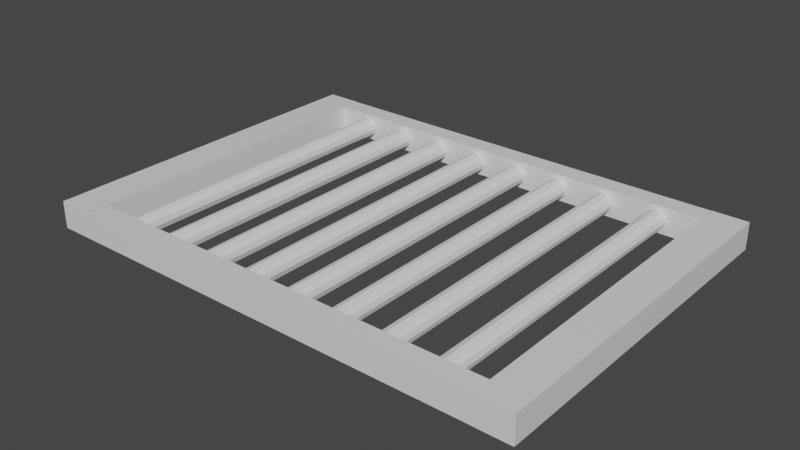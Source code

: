 # Source: gate.blend  (saved by Blender 2.80.75; exported with 4.5.12 LTS)
import bpy
from mathutils import Matrix  # noqa: F401  (used for matrix-valued properties, if any)

bpy.ops.wm.read_factory_settings(use_empty=True)
scene = bpy.context.scene
scene.name = 'Scene'

# ---- collections
col_collection = bpy.data.collections.new('Collection'); scene.collection.children.link(col_collection)

# ---- materials (node trees are filled in below, after node groups)
mat_material = bpy.data.materials.new('Material')
mat_material.alpha_threshold = 0.0
mat_material.use_transparent_shadow = False
mat_material.line_color = (0.0, 0.0, 0.0, 1.0)

# ---- material node trees
mat_material.use_nodes = True; mat_material.node_tree.nodes.clear()
_N = mat_material.node_tree.nodes; _L = mat_material.node_tree.links
n0 = _N.new('ShaderNodeOutputMaterial'); n0.name = 'Material Output'; n0.location = (300, 300)
n1 = _N.new('ShaderNodeBsdfPrincipled'); n1.name = 'Principled BSDF'; n1.location = (10, 300)
n1.distribution = 'GGX'
n1.subsurface_method = 'BURLEY'
n1.inputs[2].default_value = 0.4
n1.inputs[3].default_value = 1.45
n1.inputs[27].default_value = (0.0, 0.0, 0.0, 1.0)
n1.inputs[28].default_value = 1.0
_L.new(n1.outputs[0], n0.inputs[0])
n0.is_active_output = True

# ---- world
world_world = bpy.data.worlds.new('World'); scene.world = world_world
world_world.use_nodes = True; world_world.node_tree.nodes.clear()
_N = world_world.node_tree.nodes; _L = world_world.node_tree.links
n0 = _N.new('ShaderNodeOutputWorld'); n0.name = 'World Output'; n0.location = (300, 300)
n1 = _N.new('ShaderNodeBackground'); n1.name = 'Background'; n1.location = (10, 300)
n1.inputs[0].default_value = (0.05088, 0.05088, 0.05088, 1.0)
_L.new(n1.outputs[0], n0.inputs[0])
n0.is_active_output = True
world_world.color = (0.05088, 0.05088, 0.05088)
world_world.use_sun_shadow = False
world_world.sun_shadow_jitter_overblur = 0.0

# ---- meshes
me_cube = bpy.data.meshes.new('Cube')
me_cube.from_pydata([(1.0, 1.0, -0.849), (1.0, 1.0, -1.0), (1.0, -1.0, -0.849), (1.0, -1.0, -1.0), (0.6706, 1.0, -0.849), (0.6706, 1.0, -1.0), (0.6706, -1.0, -0.849), (0.6706, -1.0, -1.0)], [], [(0, 4, 6, 2), (3, 2, 6, 7), (7, 6, 4, 5), (5, 1, 3, 7), (1, 0, 2, 3), (5, 4, 0, 1)])
_uv = me_cube.uv_layers.new(name='UVMap')
_uv.uv.foreach_set('vector', [0.375, 0.0, 0.625, 0.0, 0.625, 0.25, 0.375, 0.25, 0.375, 0.25, 0.625, 0.25, 0.625, 0.5, 0.375, 0.5, 0.375, 0.5, 0.625, 0.5, 0.625, 0.75, 0.375, 0.75, 0.375, 0.75, 0.625, 0.75, 0.625, 1.0, 0.375, 1.0, 0.125, 0.5, 0.375, 0.5, 0.375, 0.75, 0.125, 0.75, 0.625, 0.5, 0.875, 0.5, 0.875, 0.75, 0.625, 0.75])
me_cube.materials.append(mat_material)
me_cube.use_remesh_preserve_volume = False
me_cube.use_remesh_preserve_attributes = False
me_cube.use_mirror_vertex_groups = False
me_cube.update()
me_cube_001 = bpy.data.meshes.new('Cube.001')
me_cube_001.from_pydata([(1.0, 1.0, -0.849), (1.0, 1.0, -1.0), (1.0, -1.0, -0.849), (1.0, -1.0, -1.0), (0.6706, 1.0, -0.849), (0.6706, 1.0, -1.0), (0.6706, -1.0, -0.849), (0.6706, -1.0, -1.0)], [], [(0, 4, 6, 2), (3, 2, 6, 7), (7, 6, 4, 5), (5, 1, 3, 7), (1, 0, 2, 3), (5, 4, 0, 1)])
_uv = me_cube_001.uv_layers.new(name='UVMap')
_uv.uv.foreach_set('vector', [0.375, 0.0, 0.625, 0.0, 0.625, 0.25, 0.375, 0.25, 0.375, 0.25, 0.625, 0.25, 0.625, 0.5, 0.375, 0.5, 0.375, 0.5, 0.625, 0.5, 0.625, 0.75, 0.375, 0.75, 0.375, 0.75, 0.625, 0.75, 0.625, 1.0, 0.375, 1.0, 0.125, 0.5, 0.375, 0.5, 0.375, 0.75, 0.125, 0.75, 0.625, 0.5, 0.875, 0.5, 0.875, 0.75, 0.625, 0.75])
me_cube_001.materials.append(mat_material)
me_cube_001.use_remesh_preserve_volume = False
me_cube_001.use_remesh_preserve_attributes = False
me_cube_001.use_mirror_vertex_groups = False
me_cube_001.update()
me_cube_002 = bpy.data.meshes.new('Cube.002')
me_cube_002.from_pydata([(0.7842, 1.57, -0.849), (0.7842, 1.57, -1.0), (0.7842, -0.7989, -0.849), (0.7842, -0.7989, -1.0), (0.6706, 1.57, -0.849), (0.6706, 1.57, -1.0), (0.6706, -0.7989, -0.849), (0.6706, -0.7989, -1.0)], [], [(0, 4, 6, 2), (3, 2, 6, 7), (7, 6, 4, 5), (5, 1, 3, 7), (1, 0, 2, 3), (5, 4, 0, 1)])
_uv = me_cube_002.uv_layers.new(name='UVMap')
_uv.uv.foreach_set('vector', [0.375, 0.0, 0.625, 0.0, 0.625, 0.25, 0.375, 0.25, 0.375, 0.25, 0.625, 0.25, 0.625, 0.5, 0.375, 0.5, 0.375, 0.5, 0.625, 0.5, 0.625, 0.75, 0.375, 0.75, 0.375, 0.75, 0.625, 0.75, 0.625, 1.0, 0.375, 1.0, 0.125, 0.5, 0.375, 0.5, 0.375, 0.75, 0.125, 0.75, 0.625, 0.5, 0.875, 0.5, 0.875, 0.75, 0.625, 0.75])
me_cube_002.materials.append(mat_material)
me_cube_002.use_remesh_preserve_volume = False
me_cube_002.use_remesh_preserve_attributes = False
me_cube_002.use_mirror_vertex_groups = False
me_cube_002.update()
me_cube_003 = bpy.data.meshes.new('Cube.003')
me_cube_003.from_pydata([(0.7842, 1.568, -0.849), (0.7842, 1.568, -1.0), (0.7842, -0.7984, -0.849), (0.7842, -0.7984, -1.0), (0.6706, 1.568, -0.849), (0.6706, 1.568, -1.0), (0.6706, -0.7984, -0.849), (0.6706, -0.7984, -1.0)], [], [(0, 4, 6, 2), (3, 2, 6, 7), (7, 6, 4, 5), (5, 1, 3, 7), (1, 0, 2, 3), (5, 4, 0, 1)])
_uv = me_cube_003.uv_layers.new(name='UVMap')
_uv.uv.foreach_set('vector', [0.375, 0.0, 0.625, 0.0, 0.625, 0.25, 0.375, 0.25, 0.375, 0.25, 0.625, 0.25, 0.625, 0.5, 0.375, 0.5, 0.375, 0.5, 0.625, 0.5, 0.625, 0.75, 0.375, 0.75, 0.375, 0.75, 0.625, 0.75, 0.625, 1.0, 0.375, 1.0, 0.125, 0.5, 0.375, 0.5, 0.375, 0.75, 0.125, 0.75, 0.625, 0.5, 0.875, 0.5, 0.875, 0.75, 0.625, 0.75])
me_cube_003.materials.append(mat_material)
me_cube_003.use_remesh_preserve_volume = False
me_cube_003.use_remesh_preserve_attributes = False
me_cube_003.use_mirror_vertex_groups = False
me_cube_003.update()
me_cylinder = bpy.data.meshes.new('Cylinder')
me_cylinder.from_pydata([(-2.85e-09, 0.1544, -2.392), (-2.85e-09, 0.1544, 2.456), (0.07718, 0.1337, -2.392), (0.07718, 0.1337, 2.456), (0.1337, 0.07718, -2.392), (0.1337, 0.07718, 2.456), (0.1544, -2.413e-07, -2.392), (0.1544, -4.294e-08, 2.456), (0.1337, -0.07718, -2.392), (0.1337, -0.07718, 2.456), (0.07718, -0.1337, -2.392), (0.07718, -0.1337, 2.456), (2.046e-08, -0.1544, -2.392), (2.046e-08, -0.1544, 2.456), (-0.07718, -0.1337, -2.392), (-0.07718, -0.1337, 2.456), (-0.1337, -0.07718, -2.392), (-0.1337, -0.07718, 2.456), (-0.1544, -3.064e-07, -2.392), (-0.1544, -1.08e-07, 2.456), (-0.1337, 0.07718, -2.392), (-0.1337, 0.07718, 2.456), (-0.07718, 0.1337, -2.392), (-0.07718, 0.1337, 2.456)], [], [(0, 1, 3, 2), (2, 3, 5, 4), (4, 5, 7, 6), (6, 7, 9, 8), (8, 9, 11, 10), (10, 11, 13, 12), (12, 13, 15, 14), (14, 15, 17, 16), (16, 17, 19, 18), (18, 19, 21, 20), (3, 1, 23, 21, 19, 17, 15, 13, 11, 9, 7, 5), (20, 21, 23, 22), (22, 23, 1, 0), (0, 2, 4, 6, 8, 10, 12, 14, 16, 18, 20, 22)])
_uv = me_cylinder.uv_layers.new(name='UVMap')
_uv.uv.foreach_set('vector', [1.0, 0.5, 1.0, 1.0, 0.9167, 1.0, 0.9167, 0.5, 0.9167, 0.5, 0.9167, 1.0, 0.8333, 1.0, 0.8333, 0.5, 0.8333, 0.5, 0.8333, 1.0, 0.75, 1.0, 0.75, 0.5, 0.75, 0.5, 0.75, 1.0, 0.6667, 1.0, 0.6667, 0.5, 0.6667, 0.5, 0.6667, 1.0, 0.5833, 1.0, 0.5833, 0.5, 0.5833, 0.5, 0.5833, 1.0, 0.5, 1.0, 0.5, 0.5, 0.5, 0.5, 0.5, 1.0, 0.4167, 1.0, 0.4167, 0.5, 0.4167, 0.5, 0.4167, 1.0, 0.3333, 1.0, 0.3333, 0.5, 0.3333, 0.5, 0.3333, 1.0, 0.25, 1.0, 0.25, 0.5, 0.25, 0.5, 0.25, 1.0, 0.1667, 1.0, 0.1667, 0.5, 0.37, 0.4578, 0.25, 0.49, 0.13, 0.4578, 0.04215, 0.37, 0.01, 0.25, 0.04215, 0.13, 0.13, 0.04215, 0.25, 0.01, 0.37, 0.04215, 0.4578, 0.13, 0.49, 0.25, 0.4578, 0.37, 0.1667, 0.5, 0.1667, 1.0, 0.08333, 1.0, 0.08333, 0.5, 0.08333, 0.5, 0.08333, 1.0, 7.451e-08, 1.0, 7.451e-08, 0.5, 0.75, 0.49, 0.87, 0.4578, 0.9578, 0.37, 0.99, 0.25, 0.9578, 0.13, 0.87, 0.04215, 0.75, 0.01, 0.63, 0.04215, 0.5422, 0.13, 0.51, 0.25, 0.5422, 0.37, 0.63, 0.4578])
me_cylinder.use_remesh_preserve_volume = False
me_cylinder.use_remesh_preserve_attributes = False
me_cylinder.use_mirror_vertex_groups = False
me_cylinder.update()
me_cylinder_001 = bpy.data.meshes.new('Cylinder.001')
me_cylinder_001.from_pydata([(-2.85e-09, 0.1544, -2.392), (-2.85e-09, 0.1544, 2.456), (0.07718, 0.1337, -2.392), (0.07718, 0.1337, 2.456), (0.1337, 0.07718, -2.392), (0.1337, 0.07718, 2.456), (0.1544, -2.413e-07, -2.392), (0.1544, -4.294e-08, 2.456), (0.1337, -0.07718, -2.392), (0.1337, -0.07718, 2.456), (0.07718, -0.1337, -2.392), (0.07718, -0.1337, 2.456), (2.046e-08, -0.1544, -2.392), (2.046e-08, -0.1544, 2.456), (-0.07718, -0.1337, -2.392), (-0.07718, -0.1337, 2.456), (-0.1337, -0.07718, -2.392), (-0.1337, -0.07718, 2.456), (-0.1544, -3.064e-07, -2.392), (-0.1544, -1.08e-07, 2.456), (-0.1337, 0.07718, -2.392), (-0.1337, 0.07718, 2.456), (-0.07718, 0.1337, -2.392), (-0.07718, 0.1337, 2.456)], [], [(0, 1, 3, 2), (2, 3, 5, 4), (4, 5, 7, 6), (6, 7, 9, 8), (8, 9, 11, 10), (10, 11, 13, 12), (12, 13, 15, 14), (14, 15, 17, 16), (16, 17, 19, 18), (18, 19, 21, 20), (3, 1, 23, 21, 19, 17, 15, 13, 11, 9, 7, 5), (20, 21, 23, 22), (22, 23, 1, 0), (0, 2, 4, 6, 8, 10, 12, 14, 16, 18, 20, 22)])
_uv = me_cylinder_001.uv_layers.new(name='UVMap')
_uv.uv.foreach_set('vector', [1.0, 0.5, 1.0, 1.0, 0.9167, 1.0, 0.9167, 0.5, 0.9167, 0.5, 0.9167, 1.0, 0.8333, 1.0, 0.8333, 0.5, 0.8333, 0.5, 0.8333, 1.0, 0.75, 1.0, 0.75, 0.5, 0.75, 0.5, 0.75, 1.0, 0.6667, 1.0, 0.6667, 0.5, 0.6667, 0.5, 0.6667, 1.0, 0.5833, 1.0, 0.5833, 0.5, 0.5833, 0.5, 0.5833, 1.0, 0.5, 1.0, 0.5, 0.5, 0.5, 0.5, 0.5, 1.0, 0.4167, 1.0, 0.4167, 0.5, 0.4167, 0.5, 0.4167, 1.0, 0.3333, 1.0, 0.3333, 0.5, 0.3333, 0.5, 0.3333, 1.0, 0.25, 1.0, 0.25, 0.5, 0.25, 0.5, 0.25, 1.0, 0.1667, 1.0, 0.1667, 0.5, 0.37, 0.4578, 0.25, 0.49, 0.13, 0.4578, 0.04215, 0.37, 0.01, 0.25, 0.04215, 0.13, 0.13, 0.04215, 0.25, 0.01, 0.37, 0.04215, 0.4578, 0.13, 0.49, 0.25, 0.4578, 0.37, 0.1667, 0.5, 0.1667, 1.0, 0.08333, 1.0, 0.08333, 0.5, 0.08333, 0.5, 0.08333, 1.0, 7.451e-08, 1.0, 7.451e-08, 0.5, 0.75, 0.49, 0.87, 0.4578, 0.9578, 0.37, 0.99, 0.25, 0.9578, 0.13, 0.87, 0.04215, 0.75, 0.01, 0.63, 0.04215, 0.5422, 0.13, 0.51, 0.25, 0.5422, 0.37, 0.63, 0.4578])
me_cylinder_001.use_remesh_preserve_volume = False
me_cylinder_001.use_remesh_preserve_attributes = False
me_cylinder_001.use_mirror_vertex_groups = False
me_cylinder_001.update()
me_cylinder_002 = bpy.data.meshes.new('Cylinder.002')
me_cylinder_002.from_pydata([(-2.85e-09, 0.1544, -2.392), (-2.85e-09, 0.1544, 2.456), (0.07718, 0.1337, -2.392), (0.07718, 0.1337, 2.456), (0.1337, 0.07718, -2.392), (0.1337, 0.07718, 2.456), (0.1544, -2.413e-07, -2.392), (0.1544, -4.294e-08, 2.456), (0.1337, -0.07718, -2.392), (0.1337, -0.07718, 2.456), (0.07718, -0.1337, -2.392), (0.07718, -0.1337, 2.456), (2.046e-08, -0.1544, -2.392), (2.046e-08, -0.1544, 2.456), (-0.07718, -0.1337, -2.392), (-0.07718, -0.1337, 2.456), (-0.1337, -0.07718, -2.392), (-0.1337, -0.07718, 2.456), (-0.1544, -3.064e-07, -2.392), (-0.1544, -1.08e-07, 2.456), (-0.1337, 0.07718, -2.392), (-0.1337, 0.07718, 2.456), (-0.07718, 0.1337, -2.392), (-0.07718, 0.1337, 2.456)], [], [(0, 1, 3, 2), (2, 3, 5, 4), (4, 5, 7, 6), (6, 7, 9, 8), (8, 9, 11, 10), (10, 11, 13, 12), (12, 13, 15, 14), (14, 15, 17, 16), (16, 17, 19, 18), (18, 19, 21, 20), (3, 1, 23, 21, 19, 17, 15, 13, 11, 9, 7, 5), (20, 21, 23, 22), (22, 23, 1, 0), (0, 2, 4, 6, 8, 10, 12, 14, 16, 18, 20, 22)])
_uv = me_cylinder_002.uv_layers.new(name='UVMap')
_uv.uv.foreach_set('vector', [1.0, 0.5, 1.0, 1.0, 0.9167, 1.0, 0.9167, 0.5, 0.9167, 0.5, 0.9167, 1.0, 0.8333, 1.0, 0.8333, 0.5, 0.8333, 0.5, 0.8333, 1.0, 0.75, 1.0, 0.75, 0.5, 0.75, 0.5, 0.75, 1.0, 0.6667, 1.0, 0.6667, 0.5, 0.6667, 0.5, 0.6667, 1.0, 0.5833, 1.0, 0.5833, 0.5, 0.5833, 0.5, 0.5833, 1.0, 0.5, 1.0, 0.5, 0.5, 0.5, 0.5, 0.5, 1.0, 0.4167, 1.0, 0.4167, 0.5, 0.4167, 0.5, 0.4167, 1.0, 0.3333, 1.0, 0.3333, 0.5, 0.3333, 0.5, 0.3333, 1.0, 0.25, 1.0, 0.25, 0.5, 0.25, 0.5, 0.25, 1.0, 0.1667, 1.0, 0.1667, 0.5, 0.37, 0.4578, 0.25, 0.49, 0.13, 0.4578, 0.04215, 0.37, 0.01, 0.25, 0.04215, 0.13, 0.13, 0.04215, 0.25, 0.01, 0.37, 0.04215, 0.4578, 0.13, 0.49, 0.25, 0.4578, 0.37, 0.1667, 0.5, 0.1667, 1.0, 0.08333, 1.0, 0.08333, 0.5, 0.08333, 0.5, 0.08333, 1.0, 7.451e-08, 1.0, 7.451e-08, 0.5, 0.75, 0.49, 0.87, 0.4578, 0.9578, 0.37, 0.99, 0.25, 0.9578, 0.13, 0.87, 0.04215, 0.75, 0.01, 0.63, 0.04215, 0.5422, 0.13, 0.51, 0.25, 0.5422, 0.37, 0.63, 0.4578])
me_cylinder_002.use_remesh_preserve_volume = False
me_cylinder_002.use_remesh_preserve_attributes = False
me_cylinder_002.use_mirror_vertex_groups = False
me_cylinder_002.update()
me_cylinder_003 = bpy.data.meshes.new('Cylinder.003')
me_cylinder_003.from_pydata([(-2.85e-09, 0.1544, -2.392), (-2.85e-09, 0.1544, 2.456), (0.07718, 0.1337, -2.392), (0.07718, 0.1337, 2.456), (0.1337, 0.07718, -2.392), (0.1337, 0.07718, 2.456), (0.1544, -2.413e-07, -2.392), (0.1544, -4.294e-08, 2.456), (0.1337, -0.07718, -2.392), (0.1337, -0.07718, 2.456), (0.07718, -0.1337, -2.392), (0.07718, -0.1337, 2.456), (2.046e-08, -0.1544, -2.392), (2.046e-08, -0.1544, 2.456), (-0.07718, -0.1337, -2.392), (-0.07718, -0.1337, 2.456), (-0.1337, -0.07718, -2.392), (-0.1337, -0.07718, 2.456), (-0.1544, -3.064e-07, -2.392), (-0.1544, -1.08e-07, 2.456), (-0.1337, 0.07718, -2.392), (-0.1337, 0.07718, 2.456), (-0.07718, 0.1337, -2.392), (-0.07718, 0.1337, 2.456)], [], [(0, 1, 3, 2), (2, 3, 5, 4), (4, 5, 7, 6), (6, 7, 9, 8), (8, 9, 11, 10), (10, 11, 13, 12), (12, 13, 15, 14), (14, 15, 17, 16), (16, 17, 19, 18), (18, 19, 21, 20), (3, 1, 23, 21, 19, 17, 15, 13, 11, 9, 7, 5), (20, 21, 23, 22), (22, 23, 1, 0), (0, 2, 4, 6, 8, 10, 12, 14, 16, 18, 20, 22)])
_uv = me_cylinder_003.uv_layers.new(name='UVMap')
_uv.uv.foreach_set('vector', [1.0, 0.5, 1.0, 1.0, 0.9167, 1.0, 0.9167, 0.5, 0.9167, 0.5, 0.9167, 1.0, 0.8333, 1.0, 0.8333, 0.5, 0.8333, 0.5, 0.8333, 1.0, 0.75, 1.0, 0.75, 0.5, 0.75, 0.5, 0.75, 1.0, 0.6667, 1.0, 0.6667, 0.5, 0.6667, 0.5, 0.6667, 1.0, 0.5833, 1.0, 0.5833, 0.5, 0.5833, 0.5, 0.5833, 1.0, 0.5, 1.0, 0.5, 0.5, 0.5, 0.5, 0.5, 1.0, 0.4167, 1.0, 0.4167, 0.5, 0.4167, 0.5, 0.4167, 1.0, 0.3333, 1.0, 0.3333, 0.5, 0.3333, 0.5, 0.3333, 1.0, 0.25, 1.0, 0.25, 0.5, 0.25, 0.5, 0.25, 1.0, 0.1667, 1.0, 0.1667, 0.5, 0.37, 0.4578, 0.25, 0.49, 0.13, 0.4578, 0.04215, 0.37, 0.01, 0.25, 0.04215, 0.13, 0.13, 0.04215, 0.25, 0.01, 0.37, 0.04215, 0.4578, 0.13, 0.49, 0.25, 0.4578, 0.37, 0.1667, 0.5, 0.1667, 1.0, 0.08333, 1.0, 0.08333, 0.5, 0.08333, 0.5, 0.08333, 1.0, 7.451e-08, 1.0, 7.451e-08, 0.5, 0.75, 0.49, 0.87, 0.4578, 0.9578, 0.37, 0.99, 0.25, 0.9578, 0.13, 0.87, 0.04215, 0.75, 0.01, 0.63, 0.04215, 0.5422, 0.13, 0.51, 0.25, 0.5422, 0.37, 0.63, 0.4578])
me_cylinder_003.use_remesh_preserve_volume = False
me_cylinder_003.use_remesh_preserve_attributes = False
me_cylinder_003.use_mirror_vertex_groups = False
me_cylinder_003.update()
me_cylinder_004 = bpy.data.meshes.new('Cylinder.004')
me_cylinder_004.from_pydata([(-2.85e-09, 0.1544, -2.392), (-2.85e-09, 0.1544, 2.456), (0.07718, 0.1337, -2.392), (0.07718, 0.1337, 2.456), (0.1337, 0.07718, -2.392), (0.1337, 0.07718, 2.456), (0.1544, -2.413e-07, -2.392), (0.1544, -4.294e-08, 2.456), (0.1337, -0.07718, -2.392), (0.1337, -0.07718, 2.456), (0.07718, -0.1337, -2.392), (0.07718, -0.1337, 2.456), (2.046e-08, -0.1544, -2.392), (2.046e-08, -0.1544, 2.456), (-0.07718, -0.1337, -2.392), (-0.07718, -0.1337, 2.456), (-0.1337, -0.07718, -2.392), (-0.1337, -0.07718, 2.456), (-0.1544, -3.064e-07, -2.392), (-0.1544, -1.08e-07, 2.456), (-0.1337, 0.07718, -2.392), (-0.1337, 0.07718, 2.456), (-0.07718, 0.1337, -2.392), (-0.07718, 0.1337, 2.456)], [], [(0, 1, 3, 2), (2, 3, 5, 4), (4, 5, 7, 6), (6, 7, 9, 8), (8, 9, 11, 10), (10, 11, 13, 12), (12, 13, 15, 14), (14, 15, 17, 16), (16, 17, 19, 18), (18, 19, 21, 20), (3, 1, 23, 21, 19, 17, 15, 13, 11, 9, 7, 5), (20, 21, 23, 22), (22, 23, 1, 0), (0, 2, 4, 6, 8, 10, 12, 14, 16, 18, 20, 22)])
_uv = me_cylinder_004.uv_layers.new(name='UVMap')
_uv.uv.foreach_set('vector', [1.0, 0.5, 1.0, 1.0, 0.9167, 1.0, 0.9167, 0.5, 0.9167, 0.5, 0.9167, 1.0, 0.8333, 1.0, 0.8333, 0.5, 0.8333, 0.5, 0.8333, 1.0, 0.75, 1.0, 0.75, 0.5, 0.75, 0.5, 0.75, 1.0, 0.6667, 1.0, 0.6667, 0.5, 0.6667, 0.5, 0.6667, 1.0, 0.5833, 1.0, 0.5833, 0.5, 0.5833, 0.5, 0.5833, 1.0, 0.5, 1.0, 0.5, 0.5, 0.5, 0.5, 0.5, 1.0, 0.4167, 1.0, 0.4167, 0.5, 0.4167, 0.5, 0.4167, 1.0, 0.3333, 1.0, 0.3333, 0.5, 0.3333, 0.5, 0.3333, 1.0, 0.25, 1.0, 0.25, 0.5, 0.25, 0.5, 0.25, 1.0, 0.1667, 1.0, 0.1667, 0.5, 0.37, 0.4578, 0.25, 0.49, 0.13, 0.4578, 0.04215, 0.37, 0.01, 0.25, 0.04215, 0.13, 0.13, 0.04215, 0.25, 0.01, 0.37, 0.04215, 0.4578, 0.13, 0.49, 0.25, 0.4578, 0.37, 0.1667, 0.5, 0.1667, 1.0, 0.08333, 1.0, 0.08333, 0.5, 0.08333, 0.5, 0.08333, 1.0, 7.451e-08, 1.0, 7.451e-08, 0.5, 0.75, 0.49, 0.87, 0.4578, 0.9578, 0.37, 0.99, 0.25, 0.9578, 0.13, 0.87, 0.04215, 0.75, 0.01, 0.63, 0.04215, 0.5422, 0.13, 0.51, 0.25, 0.5422, 0.37, 0.63, 0.4578])
me_cylinder_004.use_remesh_preserve_volume = False
me_cylinder_004.use_remesh_preserve_attributes = False
me_cylinder_004.use_mirror_vertex_groups = False
me_cylinder_004.update()
me_cylinder_005 = bpy.data.meshes.new('Cylinder.005')
me_cylinder_005.from_pydata([(-2.85e-09, 0.1544, -2.392), (-2.85e-09, 0.1544, 2.456), (0.07718, 0.1337, -2.392), (0.07718, 0.1337, 2.456), (0.1337, 0.07718, -2.392), (0.1337, 0.07718, 2.456), (0.1544, -2.413e-07, -2.392), (0.1544, -4.294e-08, 2.456), (0.1337, -0.07718, -2.392), (0.1337, -0.07718, 2.456), (0.07718, -0.1337, -2.392), (0.07718, -0.1337, 2.456), (2.046e-08, -0.1544, -2.392), (2.046e-08, -0.1544, 2.456), (-0.07718, -0.1337, -2.392), (-0.07718, -0.1337, 2.456), (-0.1337, -0.07718, -2.392), (-0.1337, -0.07718, 2.456), (-0.1544, -3.064e-07, -2.392), (-0.1544, -1.08e-07, 2.456), (-0.1337, 0.07718, -2.392), (-0.1337, 0.07718, 2.456), (-0.07718, 0.1337, -2.392), (-0.07718, 0.1337, 2.456)], [], [(0, 1, 3, 2), (2, 3, 5, 4), (4, 5, 7, 6), (6, 7, 9, 8), (8, 9, 11, 10), (10, 11, 13, 12), (12, 13, 15, 14), (14, 15, 17, 16), (16, 17, 19, 18), (18, 19, 21, 20), (3, 1, 23, 21, 19, 17, 15, 13, 11, 9, 7, 5), (20, 21, 23, 22), (22, 23, 1, 0), (0, 2, 4, 6, 8, 10, 12, 14, 16, 18, 20, 22)])
_uv = me_cylinder_005.uv_layers.new(name='UVMap')
_uv.uv.foreach_set('vector', [1.0, 0.5, 1.0, 1.0, 0.9167, 1.0, 0.9167, 0.5, 0.9167, 0.5, 0.9167, 1.0, 0.8333, 1.0, 0.8333, 0.5, 0.8333, 0.5, 0.8333, 1.0, 0.75, 1.0, 0.75, 0.5, 0.75, 0.5, 0.75, 1.0, 0.6667, 1.0, 0.6667, 0.5, 0.6667, 0.5, 0.6667, 1.0, 0.5833, 1.0, 0.5833, 0.5, 0.5833, 0.5, 0.5833, 1.0, 0.5, 1.0, 0.5, 0.5, 0.5, 0.5, 0.5, 1.0, 0.4167, 1.0, 0.4167, 0.5, 0.4167, 0.5, 0.4167, 1.0, 0.3333, 1.0, 0.3333, 0.5, 0.3333, 0.5, 0.3333, 1.0, 0.25, 1.0, 0.25, 0.5, 0.25, 0.5, 0.25, 1.0, 0.1667, 1.0, 0.1667, 0.5, 0.37, 0.4578, 0.25, 0.49, 0.13, 0.4578, 0.04215, 0.37, 0.01, 0.25, 0.04215, 0.13, 0.13, 0.04215, 0.25, 0.01, 0.37, 0.04215, 0.4578, 0.13, 0.49, 0.25, 0.4578, 0.37, 0.1667, 0.5, 0.1667, 1.0, 0.08333, 1.0, 0.08333, 0.5, 0.08333, 0.5, 0.08333, 1.0, 7.451e-08, 1.0, 7.451e-08, 0.5, 0.75, 0.49, 0.87, 0.4578, 0.9578, 0.37, 0.99, 0.25, 0.9578, 0.13, 0.87, 0.04215, 0.75, 0.01, 0.63, 0.04215, 0.5422, 0.13, 0.51, 0.25, 0.5422, 0.37, 0.63, 0.4578])
me_cylinder_005.use_remesh_preserve_volume = False
me_cylinder_005.use_remesh_preserve_attributes = False
me_cylinder_005.use_mirror_vertex_groups = False
me_cylinder_005.update()
me_cylinder_006 = bpy.data.meshes.new('Cylinder.006')
me_cylinder_006.from_pydata([(-2.85e-09, 0.1544, -2.392), (-2.85e-09, 0.1544, 2.456), (0.07718, 0.1337, -2.392), (0.07718, 0.1337, 2.456), (0.1337, 0.07718, -2.392), (0.1337, 0.07718, 2.456), (0.1544, -2.413e-07, -2.392), (0.1544, -4.294e-08, 2.456), (0.1337, -0.07718, -2.392), (0.1337, -0.07718, 2.456), (0.07718, -0.1337, -2.392), (0.07718, -0.1337, 2.456), (2.046e-08, -0.1544, -2.392), (2.046e-08, -0.1544, 2.456), (-0.07718, -0.1337, -2.392), (-0.07718, -0.1337, 2.456), (-0.1337, -0.07718, -2.392), (-0.1337, -0.07718, 2.456), (-0.1544, -3.064e-07, -2.392), (-0.1544, -1.08e-07, 2.456), (-0.1337, 0.07718, -2.392), (-0.1337, 0.07718, 2.456), (-0.07718, 0.1337, -2.392), (-0.07718, 0.1337, 2.456)], [], [(0, 1, 3, 2), (2, 3, 5, 4), (4, 5, 7, 6), (6, 7, 9, 8), (8, 9, 11, 10), (10, 11, 13, 12), (12, 13, 15, 14), (14, 15, 17, 16), (16, 17, 19, 18), (18, 19, 21, 20), (3, 1, 23, 21, 19, 17, 15, 13, 11, 9, 7, 5), (20, 21, 23, 22), (22, 23, 1, 0), (0, 2, 4, 6, 8, 10, 12, 14, 16, 18, 20, 22)])
_uv = me_cylinder_006.uv_layers.new(name='UVMap')
_uv.uv.foreach_set('vector', [1.0, 0.5, 1.0, 1.0, 0.9167, 1.0, 0.9167, 0.5, 0.9167, 0.5, 0.9167, 1.0, 0.8333, 1.0, 0.8333, 0.5, 0.8333, 0.5, 0.8333, 1.0, 0.75, 1.0, 0.75, 0.5, 0.75, 0.5, 0.75, 1.0, 0.6667, 1.0, 0.6667, 0.5, 0.6667, 0.5, 0.6667, 1.0, 0.5833, 1.0, 0.5833, 0.5, 0.5833, 0.5, 0.5833, 1.0, 0.5, 1.0, 0.5, 0.5, 0.5, 0.5, 0.5, 1.0, 0.4167, 1.0, 0.4167, 0.5, 0.4167, 0.5, 0.4167, 1.0, 0.3333, 1.0, 0.3333, 0.5, 0.3333, 0.5, 0.3333, 1.0, 0.25, 1.0, 0.25, 0.5, 0.25, 0.5, 0.25, 1.0, 0.1667, 1.0, 0.1667, 0.5, 0.37, 0.4578, 0.25, 0.49, 0.13, 0.4578, 0.04215, 0.37, 0.01, 0.25, 0.04215, 0.13, 0.13, 0.04215, 0.25, 0.01, 0.37, 0.04215, 0.4578, 0.13, 0.49, 0.25, 0.4578, 0.37, 0.1667, 0.5, 0.1667, 1.0, 0.08333, 1.0, 0.08333, 0.5, 0.08333, 0.5, 0.08333, 1.0, 7.451e-08, 1.0, 7.451e-08, 0.5, 0.75, 0.49, 0.87, 0.4578, 0.9578, 0.37, 0.99, 0.25, 0.9578, 0.13, 0.87, 0.04215, 0.75, 0.01, 0.63, 0.04215, 0.5422, 0.13, 0.51, 0.25, 0.5422, 0.37, 0.63, 0.4578])
me_cylinder_006.use_remesh_preserve_volume = False
me_cylinder_006.use_remesh_preserve_attributes = False
me_cylinder_006.use_mirror_vertex_groups = False
me_cylinder_006.update()
me_cylinder_007 = bpy.data.meshes.new('Cylinder.007')
me_cylinder_007.from_pydata([(-2.85e-09, 0.1544, -2.392), (-2.85e-09, 0.1544, 2.456), (0.07718, 0.1337, -2.392), (0.07718, 0.1337, 2.456), (0.1337, 0.07718, -2.392), (0.1337, 0.07718, 2.456), (0.1544, -2.413e-07, -2.392), (0.1544, -4.294e-08, 2.456), (0.1337, -0.07718, -2.392), (0.1337, -0.07718, 2.456), (0.07718, -0.1337, -2.392), (0.07718, -0.1337, 2.456), (2.046e-08, -0.1544, -2.392), (2.046e-08, -0.1544, 2.456), (-0.07718, -0.1337, -2.392), (-0.07718, -0.1337, 2.456), (-0.1337, -0.07718, -2.392), (-0.1337, -0.07718, 2.456), (-0.1544, -3.064e-07, -2.392), (-0.1544, -1.08e-07, 2.456), (-0.1337, 0.07718, -2.392), (-0.1337, 0.07718, 2.456), (-0.07718, 0.1337, -2.392), (-0.07718, 0.1337, 2.456)], [], [(0, 1, 3, 2), (2, 3, 5, 4), (4, 5, 7, 6), (6, 7, 9, 8), (8, 9, 11, 10), (10, 11, 13, 12), (12, 13, 15, 14), (14, 15, 17, 16), (16, 17, 19, 18), (18, 19, 21, 20), (3, 1, 23, 21, 19, 17, 15, 13, 11, 9, 7, 5), (20, 21, 23, 22), (22, 23, 1, 0), (0, 2, 4, 6, 8, 10, 12, 14, 16, 18, 20, 22)])
_uv = me_cylinder_007.uv_layers.new(name='UVMap')
_uv.uv.foreach_set('vector', [1.0, 0.5, 1.0, 1.0, 0.9167, 1.0, 0.9167, 0.5, 0.9167, 0.5, 0.9167, 1.0, 0.8333, 1.0, 0.8333, 0.5, 0.8333, 0.5, 0.8333, 1.0, 0.75, 1.0, 0.75, 0.5, 0.75, 0.5, 0.75, 1.0, 0.6667, 1.0, 0.6667, 0.5, 0.6667, 0.5, 0.6667, 1.0, 0.5833, 1.0, 0.5833, 0.5, 0.5833, 0.5, 0.5833, 1.0, 0.5, 1.0, 0.5, 0.5, 0.5, 0.5, 0.5, 1.0, 0.4167, 1.0, 0.4167, 0.5, 0.4167, 0.5, 0.4167, 1.0, 0.3333, 1.0, 0.3333, 0.5, 0.3333, 0.5, 0.3333, 1.0, 0.25, 1.0, 0.25, 0.5, 0.25, 0.5, 0.25, 1.0, 0.1667, 1.0, 0.1667, 0.5, 0.37, 0.4578, 0.25, 0.49, 0.13, 0.4578, 0.04215, 0.37, 0.01, 0.25, 0.04215, 0.13, 0.13, 0.04215, 0.25, 0.01, 0.37, 0.04215, 0.4578, 0.13, 0.49, 0.25, 0.4578, 0.37, 0.1667, 0.5, 0.1667, 1.0, 0.08333, 1.0, 0.08333, 0.5, 0.08333, 0.5, 0.08333, 1.0, 7.451e-08, 1.0, 7.451e-08, 0.5, 0.75, 0.49, 0.87, 0.4578, 0.9578, 0.37, 0.99, 0.25, 0.9578, 0.13, 0.87, 0.04215, 0.75, 0.01, 0.63, 0.04215, 0.5422, 0.13, 0.51, 0.25, 0.5422, 0.37, 0.63, 0.4578])
me_cylinder_007.use_remesh_preserve_volume = False
me_cylinder_007.use_remesh_preserve_attributes = False
me_cylinder_007.use_mirror_vertex_groups = False
me_cylinder_007.update()

# ---- objects
ob_cube = bpy.data.objects.new('Cube', me_cube)
ob_cube_001 = bpy.data.objects.new('Cube.001', me_cube_001)
ob_cube_002 = bpy.data.objects.new('Cube.002', me_cube_002)
ob_cube_003 = bpy.data.objects.new('Cube.003', me_cube_003)
ob_cylinder = bpy.data.objects.new('Cylinder', me_cylinder)
ob_cylinder_001 = bpy.data.objects.new('Cylinder.001', me_cylinder_001)
ob_cylinder_002 = bpy.data.objects.new('Cylinder.002', me_cylinder_002)
ob_cylinder_003 = bpy.data.objects.new('Cylinder.003', me_cylinder_003)
ob_cylinder_004 = bpy.data.objects.new('Cylinder.004', me_cylinder_004)
ob_cylinder_005 = bpy.data.objects.new('Cylinder.005', me_cylinder_005)
ob_cylinder_006 = bpy.data.objects.new('Cylinder.006', me_cylinder_006)
ob_cylinder_007 = bpy.data.objects.new('Cylinder.007', me_cylinder_007)

# ---- transforms, parenting, visibility, modifiers, constraints
ob_cube.location = (0.06367, 0.0, 1.215)
ob_cube.scale = (0.6072, 1.0, 1.0)
ob_cube.lock_rotations_4d = False
ob_cube.empty_display_type = 'ARROWS'
ob_cube.lineart.crease_threshold = 0.0
ob_cube_001.location = (-2.504, 0.0, 1.215)
ob_cube_001.scale = (0.6072, 1.0, 1.0)
ob_cube_001.lock_rotations_4d = False
ob_cube_001.empty_display_type = 'ARROWS'
ob_cube_001.lineart.crease_threshold = 0.0
ob_cube_002.location = (-0.3284, -1.67, 1.215)
ob_cube_002.rotation_euler = (0.0, 0.0, 1.571)
ob_cube_002.lock_rotations_4d = False
ob_cube_002.empty_display_type = 'ARROWS'
ob_cube_002.lineart.crease_threshold = 0.0
ob_cube_003.location = (-0.3284, 0.2129, 1.215)
ob_cube_003.rotation_euler = (0.0, 0.0, 1.571)
ob_cube_003.lock_rotations_4d = False
ob_cube_003.empty_display_type = 'ARROWS'
ob_cube_003.lineart.crease_threshold = 0.0
ob_cylinder.location = (0.2325, 0.01448, 0.2886)
ob_cylinder.rotation_euler = (1.571, 0.0, 0.0)
ob_cylinder.scale = (0.3685, 0.3685, 0.3685)
ob_cylinder.lineart.crease_threshold = 0.0
ob_cylinder_001.location = (-0.07293, 0.01448, 0.2886)
ob_cylinder_001.rotation_euler = (1.571, 0.0, 0.0)
ob_cylinder_001.scale = (0.3685, 0.3685, 0.3685)
ob_cylinder_001.lineart.crease_threshold = 0.0
ob_cylinder_002.location = (-0.3524, 0.01448, 0.2886)
ob_cylinder_002.rotation_euler = (1.571, 0.0, 0.0)
ob_cylinder_002.scale = (0.3685, 0.3685, 0.3685)
ob_cylinder_002.lineart.crease_threshold = 0.0
ob_cylinder_003.location = (-0.6191, 0.01448, 0.2886)
ob_cylinder_003.rotation_euler = (1.571, 0.0, 0.0)
ob_cylinder_003.scale = (0.3685, 0.3685, 0.3685)
ob_cylinder_003.lineart.crease_threshold = 0.0
ob_cylinder_004.location = (-0.8891, 0.01448, 0.2886)
ob_cylinder_004.rotation_euler = (1.571, 0.0, 0.0)
ob_cylinder_004.scale = (0.3685, 0.3685, 0.3685)
ob_cylinder_004.lineart.crease_threshold = 0.0
ob_cylinder_005.location = (-1.155, 0.01448, 0.2886)
ob_cylinder_005.rotation_euler = (1.571, 0.0, 0.0)
ob_cylinder_005.scale = (0.3685, 0.3685, 0.3685)
ob_cylinder_005.lineart.crease_threshold = 0.0
ob_cylinder_006.location = (-1.425, 0.01448, 0.2886)
ob_cylinder_006.rotation_euler = (1.571, 0.0, 0.0)
ob_cylinder_006.scale = (0.3685, 0.3685, 0.3685)
ob_cylinder_006.lineart.crease_threshold = 0.0
ob_cylinder_007.location = (-1.695, 0.01448, 0.2886)
ob_cylinder_007.rotation_euler = (1.571, 0.0, 0.0)
ob_cylinder_007.scale = (0.3685, 0.3685, 0.3685)
ob_cylinder_007.lineart.crease_threshold = 0.0

# ---- collection membership
col_collection.objects.link(ob_cube)
col_collection.objects.link(ob_cube_001)
col_collection.objects.link(ob_cube_002)
col_collection.objects.link(ob_cube_003)
col_collection.objects.link(ob_cylinder)
col_collection.objects.link(ob_cylinder_001)
col_collection.objects.link(ob_cylinder_002)
col_collection.objects.link(ob_cylinder_003)
col_collection.objects.link(ob_cylinder_004)
col_collection.objects.link(ob_cylinder_005)
col_collection.objects.link(ob_cylinder_006)
col_collection.objects.link(ob_cylinder_007)

# ---- scene / render settings (as saved in the file)
scene.frame_start = 1; scene.frame_end = 250; scene.frame_set(1)
scene.render.engine = 'BLENDER_EEVEE_NEXT'
scene.cycles.use_denoising = False
scene.cycles.samples = 128
scene.cycles.sampling_pattern = 'TABULATED_SOBOL'
scene.cycles.use_adaptive_sampling = False
scene.cycles.use_light_tree = False
scene.view_settings.view_transform = 'Filmic'
bpy.context.view_layer.update()

# ---- added for rendering (the .blend has no active camera and no usable light): camera, sun
cam_auto = bpy.data.cameras.new('AutoCamera')
cam_auto.lens = 50.0
cam_auto.sensor_width = 36.0
cam_auto.clip_end = 1000.0
ob_auto_camera = bpy.data.objects.new('AutoCamera', cam_auto)
scene.collection.objects.link(ob_auto_camera)
ob_auto_camera.location = (2.44949, -3.79503, 2.8209)
ob_auto_camera.rotation_euler = (1.09748, -7.21219e-08, 0.694738)
scene.camera = ob_auto_camera
light_auto_sun = bpy.data.lights.new('AutoSun', 'SUN')
light_auto_sun.energy = 3.0
light_auto_sun.angle = 0.0523599
ob_auto_sun = bpy.data.objects.new('AutoSun', light_auto_sun)
scene.collection.objects.link(ob_auto_sun)
ob_auto_sun.rotation_euler = (0.872665, 0.174533, 0.523599)
bpy.context.view_layer.update()

